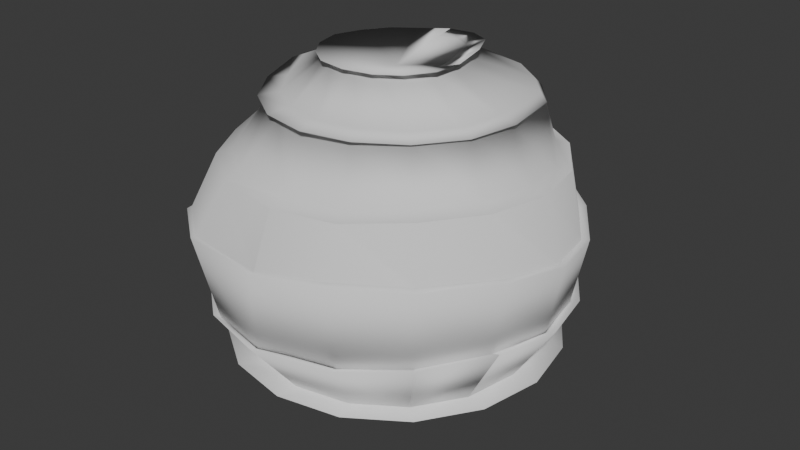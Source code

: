 # Source: Lettuce.blend  (saved by Blender 4.3.34; exported with 4.5.12 LTS)
import bpy
from mathutils import Matrix  # noqa: F401  (used for matrix-valued properties, if any)

bpy.ops.wm.read_factory_settings(use_empty=True)
scene = bpy.context.scene
scene.name = 'Scene'

# ---- collections
col_collection = bpy.data.collections.new('Collection'); scene.collection.children.link(col_collection)

# ---- world
world_world = bpy.data.worlds.new('World'); scene.world = world_world
world_world.use_nodes = True; world_world.node_tree.nodes.clear()
_N = world_world.node_tree.nodes; _L = world_world.node_tree.links
n0 = _N.new('ShaderNodeOutputWorld'); n0.name = 'World Output'; n0.location = (300, 300)
n1 = _N.new('ShaderNodeBackground'); n1.name = 'Background'; n1.location = (10, 300)
n1.inputs[0].default_value = (0.05088, 0.05088, 0.05088, 1.0)
_L.new(n1.outputs[0], n0.inputs[0])
n0.is_active_output = True
world_world.color = (0.05088, 0.05088, 0.05088)
world_world.sun_shadow_jitter_overblur = 0.0

# ---- meshes
me_sphere = bpy.data.meshes.new('Sphere')
me_sphere.from_pydata([(0.0, 0.9239, 0.3827), (0.007659, 1.054, 0.07072), (0.05794, 1.113, -0.3774), (0.0, 0.3827, -0.9239), (0.1786, 0.4114, 0.9519), (0.3162, 0.6996, 0.7174), (0.3536, 0.8536, 0.3827), (0.391, 0.9772, 0.06271), (0.4029, 1.019, -0.3653), (0.2749, 0.6686, -0.7112), (0.1464, 0.3536, -0.9239), (0.3037, 0.3419, 0.9584), (0.534, 0.5341, 0.7153), (0.6539, 0.6539, 0.3832), (0.7071, 0.7071, 0.0), (0.6533, 0.6533, -0.3827), (0.5, 0.5, -0.7071), (0.2706, 0.2706, -0.9239), (0.372, 0.1973, 0.9561), (0.7021, 0.3232, 0.7208), (0.8559, 0.3557, 0.3844), (0.9249, 0.3827, 0.002093), (0.8536, 0.3536, -0.3827), (0.6533, 0.2706, -0.7071), (0.3536, 0.1464, -0.9239), (0.4017, -0.003979, 0.9389), (0.7516, -0.01628, 0.719), (0.935, -0.00396, 0.4), (1.028, -0.007573, 0.06013), (0.9273, -0.0003773, -0.3778), (0.7071, -8.941e-08, -0.7071), (0.3827, -4.47e-08, -0.9239), (0.3807, -0.154, 0.9345), (0.6925, -0.2923, 0.7176), (0.874, -0.3639, 0.4214), (0.9825, -0.4057, 0.1372), (0.8856, -0.3754, -0.325), (0.6533, -0.2706, -0.7071), (0.3536, -0.1464, -0.9239), (0.2779, -0.2749, 0.926), (0.5165, -0.5127, 0.7136), (0.6778, -0.6712, 0.4321), (0.749, -0.7684, 0.1669), (0.6659, -0.6713, -0.35), (0.5, -0.5, -0.7071), (0.2706, -0.2706, -0.9239), (0.1464, -0.3536, 0.9239), (0.2735, -0.6571, 0.7101), (0.3583, -0.861, 0.3977), (0.4103, -0.9958, 0.1712), (0.3537, -0.8538, -0.3823), (0.2706, -0.6533, -0.7071), (0.1464, -0.3536, -0.9239), (-0.01079, -0.392, 0.9263), (-2.235e-07, -0.7071, 0.7071), (-0.0003614, -0.9259, 0.3867), (-0.003084, -1.048, 0.09417), (-0.02322, -0.9917, -0.3714), (-2.235e-07, -0.7071, -0.7071), (-0.003178, -0.3855, -0.9272), (-3.548e-09, 0.2647, -1.094), (-0.006956, 0.004769, 0.842), (-0.1691, -0.3723, 0.9296), (-0.2706, -0.6533, 0.7071), (-0.365, -0.8698, 0.4086), (-0.4521, -1.017, 0.1256), (-0.378, -0.9147, -0.3673), (-0.2706, -0.6533, -0.7071), (-0.1645, -0.3708, -0.9872), (-0.2889, -0.2856, 0.9287), (-0.5, -0.5, 0.7072), (-0.6606, -0.6651, 0.3995), (-0.7688, -0.7664, 0.09868), (-0.6533, -0.6533, -0.3827), (-0.5, -0.5, -0.7071), (-0.2869, -0.2862, -0.9841), (-0.3743, -0.1637, 0.9291), (-0.6625, -0.27, 0.7084), (-0.8536, -0.3536, 0.3827), (-0.9239, -0.3827, 0.0), (-0.8637, -0.3541, -0.3867), (-0.6639, -0.2711, -0.7113), (-0.371, -0.1631, -0.9852), (-0.4057, -0.01939, 0.9295), (-0.7526, 0.01188, 0.7249), (-0.9602, 0.01009, 0.4226), (-1.045, 0.00497, 0.05581), (-0.9401, -0.0004193, -0.388), (-0.7264, -0.0005671, -0.7137), (-0.3995, -0.01604, -0.9853), (-0.3538, 0.1469, 0.9261), (-0.6983, 0.2765, 0.7208), (-0.886, 0.3598, 0.4188), (-0.9742, 0.389, 0.06192), (-0.8536, 0.3536, -0.3827), (-0.6572, 0.2706, -0.7082), (-0.3573, 0.1419, -0.9688), (-0.2707, 0.2709, 0.9252), (-0.5, 0.5, 0.7071), (-0.6533, 0.6533, 0.3827), (-0.7071, 0.7071, 0.0), (-0.6533, 0.6533, -0.3827), (-0.5, 0.5, -0.7071), (-0.2706, 0.2706, -0.9239), (-0.1443, 0.3582, 0.9265), (-0.2706, 0.6533, 0.7071), (-0.3536, 0.8536, 0.3827), (-0.3827, 0.9239, 0.0), (-0.3536, 0.8536, -0.3827), (-0.2706, 0.6533, -0.7071), (-0.1464, 0.3536, -0.9239), (0.01899, 0.4207, 0.9406), (4.47e-07, 0.7071, 0.7071), (0.00319, 0.7189, -0.7102), (0.8856, -0.3754, -0.325), (0.6533, -0.2706, -0.7071), (0.6659, -0.6713, -0.35), (0.5, -0.5, -0.7071), (-3.016e-10, 0.3827, -1.039), (0.1464, 0.3536, -1.039), (0.2706, 0.2706, -1.039), (0.3536, 0.1464, -1.039), (0.3827, -4.295e-08, -1.039), (0.3536, -0.1464, -1.039), (0.2706, -0.2706, -1.039), (0.1464, -0.3536, -1.039), (-0.003135, -0.3855, -1.042), (-3.711e-09, 0.2647, -1.056), (-0.158, -0.3644, -1.071), (-0.2777, -0.2779, -1.066), (-0.3626, -0.1555, -1.07), (-0.3929, -0.00999, -1.076), (-0.3534, 0.1456, -1.062), (-0.2706, 0.2706, -1.039), (-0.1464, 0.3536, -1.039), (0.1013, 0.2446, -1.094), (0.1872, 0.1872, -1.094), (0.2446, 0.1013, -1.094), (0.2647, -1.564e-08, -1.094), (0.2446, -0.1013, -1.094), (0.1872, -0.1872, -1.094), (0.1012, -0.2446, -1.094), (-0.003682, -0.2681, -1.098), (0.2749, 0.6686, -0.7112), (-0.1175, -0.2588, -1.116), (-0.2019, -0.2001, -1.114), (-0.26, -0.1149, -1.115), (-0.2764, -0.01037, -1.113), (-0.2467, 0.09936, -1.1), (-0.1872, 0.1872, -1.094), (-0.1013, 0.2446, -1.094), (0.1013, 0.2446, -1.056), (0.1872, 0.1872, -1.056), (0.2446, 0.1013, -1.056), (0.2647, -1.625e-08, -1.056), (0.2446, -0.1013, -1.056), (0.1872, -0.1872, -1.056), (0.1013, -0.2446, -1.056), (-0.005889, -0.2701, -1.062), (-0.0007675, -0.0006539, -1.113), (-0.1188, -0.2603, -1.093), (-0.2034, -0.202, -1.091), (-0.2611, -0.1165, -1.093), (-0.2788, -0.01299, -1.093), (-0.2462, 0.09919, -1.075), (-0.187, 0.1872, -1.057), (-0.1013, 0.2446, -1.056), (0.1464, 0.3536, -0.9239), (0.0, 0.3827, -0.9239), (0.5, 0.5, -0.7071), (0.2706, 0.2706, -0.9239), (0.6533, 0.2706, -0.7071), (0.3536, 0.1464, -0.9239), (0.7071, -8.941e-08, -0.7071), (0.3827, -4.47e-08, -0.9239), (0.6533, -0.2706, -0.7071), (0.3536, -0.1464, -0.9239), (0.5, -0.5, -0.7071), (0.2706, -0.2706, -0.9239), (0.2706, -0.6533, -0.7071), (0.1464, -0.3536, -0.9239), (-2.235e-07, -0.7071, -0.7071), (-0.003178, -0.3855, -0.9272), (-0.2706, -0.6533, -0.7071), (-0.1645, -0.3708, -0.9872), (-0.5, -0.5, -0.7071), (-0.2869, -0.2862, -0.9841), (-0.6639, -0.2711, -0.7113), (-0.371, -0.1631, -0.9852), (-0.7264, -0.0005671, -0.7137), (-0.3995, -0.01604, -0.9853), (-0.6572, 0.2706, -0.7082), (-0.3573, 0.1419, -0.9688), (-0.5, 0.5, -0.7071), (-0.2706, 0.2706, -0.9239), (-0.2706, 0.6533, -0.7071), (-0.1464, 0.3536, -0.9239), (0.00319, 0.7189, -0.7102), (0.368, 0.8946, -0.6747), (0.1966, 0.4745, -0.961), (-8.604e-09, 0.5136, -0.961), (0.6711, 0.6711, -0.67), (0.3632, 0.3632, -0.961), (0.8768, 0.3632, -0.67), (0.4745, 0.1966, -0.961), (0.949, -1.404e-07, -0.67), (0.5136, -8.039e-08, -0.961), (0.8768, -0.3632, -0.67), (0.4745, -0.1966, -0.961), (0.6711, -0.6711, -0.67), (0.3632, -0.3632, -0.961), (0.3632, -0.8768, -0.67), (0.1966, -0.4745, -0.961), (-3.086e-07, -0.949, -0.67), (-1.686e-07, -0.5136, -0.961), (-0.3637, -0.8781, -0.6701), (-0.2056, -0.4823, -0.9761), (-0.6711, -0.6711, -0.67), (-0.3661, -0.3659, -0.9832), (-0.8769, -0.3632, -0.67), (-0.4763, -0.1995, -0.9976), (-0.949, 4.196e-07, -0.67), (-0.5141, -0.001862, -0.9937), (-0.8768, 0.3632, -0.67), (-0.4737, 0.1967, -0.9657), (-0.6711, 0.6711, -0.67), (-0.3632, 0.3632, -0.961), (-0.3632, 0.8768, -0.67), (-0.1966, 0.4745, -0.961), (0.01005, 0.9831, -0.6789), (0.4085, 1.044, -0.3117), (0.2992, 0.7552, -0.7314), (0.03156, 1.158, -0.3168), (0.716, 0.7293, -0.3651), (0.5461, 0.5594, -0.7247), (0.9379, 0.3971, -0.3651), (0.716, 0.3052, -0.7247), (1.039, -0.0003128, -0.3274), (0.7756, 0.005341, -0.7247), (0.9854, -0.4126, -0.2712), (0.716, -0.2945, -0.7247), (0.7403, -0.7532, -0.2986), (0.5461, -0.5487, -0.7247), (0.3882, -0.9473, -0.3514), (0.2919, -0.7186, -0.7247), (-0.03287, -1.089, -0.3216), (-0.007993, -0.7783, -0.7247), (-0.4151, -0.976, -0.3374), (-0.3079, -0.7186, -0.7247), (-0.7319, -0.7186, -0.3651), (-0.5621, -0.5487, -0.7247), (-0.9574, -0.3866, -0.3665), (-0.7417, -0.295, -0.7286), (-1.032, 0.005341, -0.3651), (-0.8089, 0.004941, -0.7302), (-0.9539, 0.3971, -0.3651), (-0.7338, 0.3052, -0.7251), (-0.7319, 0.7293, -0.3651), (-0.5621, 0.5594, -0.7247), (-0.3998, 0.9512, -0.3651), (-0.3079, 0.7293, -0.7247), (0.001815, 0.8255, -0.7342), (0.9854, -0.4126, -0.2712), (0.716, -0.2945, -0.7247), (0.7403, -0.7532, -0.2986), (0.5461, -0.5487, -0.7247), (0.003452, 1.082, 0.07165), (0.05018, 1.128, -0.3762), (0.4034, 0.9993, 0.06144), (0.4083, 1.025, -0.3643), (0.7384, 0.7384, 0.008465), (0.6822, 0.6822, -0.3911), (0.965, 0.3996, 0.009068), (0.8913, 0.3692, -0.3911), (1.069, -0.006002, 0.06307), (0.9714, -0.001152, -0.3818), (1.019, -0.4206, 0.1346), (0.9288, -0.3934, -0.3219), (0.775, -0.7909, 0.1522), (0.6983, -0.7051, -0.3491), (0.4257, -1.029, 0.1629), (0.37, -0.8924, -0.3891), (-0.0009957, -1.087, 0.101), (-0.02308, -1.031, -0.3722), (-0.4599, -1.039, 0.1232), (-0.3906, -0.9439, -0.3703), (-0.7878, -0.7851, 0.0863), (-0.6822, -0.6822, -0.3911), (-0.9647, -0.3996, 0.008465), (-0.8998, -0.3696, -0.3946), (-1.079, 0.00269, 0.05064), (-0.9743, -0.0002378, -0.3942), (-1.007, 0.4049, 0.05998), (-0.8913, 0.3692, -0.3911), (-0.7384, 0.7384, 0.008465), (-0.6822, 0.6822, -0.3911), (-0.3996, 0.9647, 0.008465), (-0.3692, 0.8913, -0.3911), (0.0, 0.9239, 0.3827), (0.007659, 1.054, 0.07072), (0.3536, 0.8536, 0.3827), (0.391, 0.9772, 0.06271), (0.6539, 0.6539, 0.3832), (0.7071, 0.7071, 0.0), (0.8559, 0.3557, 0.3844), (0.9249, 0.3827, 0.002093), (0.935, -0.00396, 0.4), (1.028, -0.007573, 0.06013), (0.874, -0.3639, 0.4214), (0.9825, -0.4057, 0.1372), (0.6778, -0.6712, 0.4321), (0.749, -0.7684, 0.1669), (0.3583, -0.861, 0.3977), (0.4103, -0.9958, 0.1712), (-0.0003614, -0.9259, 0.3867), (-0.003084, -1.048, 0.09417), (0.3295, 0.6797, 0.7152), (0.3195, 0.7713, 0.3983), (3.951e-09, 0.8348, 0.3983), (0.5219, 0.5254, 0.7121), (0.5994, 0.5989, 0.4049), (0.683, 0.3439, 0.7197), (0.7768, 0.3246, 0.402), (0.7131, -0.02747, 0.7156), (0.865, -0.009727, 0.4274), (0.6663, -0.2827, 0.7156), (0.8108, -0.3363, 0.4539), (0.4994, -0.4862, 0.7132), (0.6227, -0.6172, 0.4638), (0.2586, -0.607, 0.7018), (0.3294, -0.7859, 0.4226), (-1.98e-07, -0.6389, 0.6915), (-0.0002161, -0.8391, 0.4071), (-0.2454, -0.5921, 0.6937), (-0.3429, -0.8019, 0.4477), (-0.4535, -0.4552, 0.6957), (-0.6023, -0.6083, 0.4249), (-0.6092, -0.2435, 0.6941), (-0.7713, -0.3195, 0.3983), (-0.7173, 0.01431, 0.7255), (-0.9028, 0.01794, 0.4675), (-0.6715, 0.256, 0.725), (-0.8316, 0.3301, 0.4598), (-0.4518, 0.4518, 0.6915), (-0.5903, 0.5903, 0.3983), (-0.2445, 0.5903, 0.6915), (-0.3195, 0.7713, 0.3983), (0.001421, 0.6432, 0.6955), (0.1407, 0.3349, 0.9328), (0.3246, 0.6462, 0.7551), (0.2363, 0.2711, 0.9387), (0.505, 0.511, 0.7538), (0.2777, 0.139, 0.9277), (0.6494, 0.3429, 0.7604), (0.3114, 0.005633, 0.9197), (0.6734, -0.03697, 0.7549), (0.2946, -0.1214, 0.9113), (0.6344, -0.2705, 0.7569), (0.2241, -0.2238, 0.9078), (0.4739, -0.4575, 0.7503), (0.1207, -0.2915, 0.9056), (0.2359, -0.5541, 0.7368), (-0.01194, -0.3264, 0.907), (-1.786e-07, -0.5831, 0.7261), (-0.1444, -0.3116, 0.9104), (-0.224, -0.5405, 0.7282), (-0.2476, -0.2437, 0.9108), (-0.4135, -0.4147, 0.729), (-0.3164, -0.1417, 0.9108), (-0.5592, -0.2219, 0.7289), (-0.3363, -0.0176, 0.9097), (-0.6689, 0.01249, 0.7609), (-0.2924, 0.1209, 0.9086), (-0.6294, 0.2371, 0.7637), (-0.2237, 0.2243, 0.9104), (-0.4123, 0.4123, 0.7261), (-0.1213, 0.2928, 0.9103), (-0.2232, 0.5388, 0.7269), (0.009422, 0.3376, 0.9206), (0.003927, 0.5941, 0.7352)], [], [(47, 54, 331, 329), (111, 61, 4), (110, 3, 118, 134), (87, 94, 255, 253), (27, 34, 308, 306), (70, 63, 365, 367), (89, 82, 188, 190), (50, 43, 279, 281), (102, 95, 256, 258), (20, 27, 306, 304), (76, 83, 370, 368), (38, 31, 174, 176), (86, 93, 292, 290), (41, 34, 326, 328), (4, 61, 11), (89, 96, 132, 131), (82, 75, 186, 188), (29, 22, 273, 275), (63, 70, 335, 333), (11, 61, 18), (96, 103, 133, 132), (95, 88, 254, 256), (35, 28, 307, 309), (104, 111, 378, 376), (101, 94, 293, 295), (106, 99, 344, 346), (18, 61, 25), (31, 38, 123, 122), (114, 116, 264, 262), (48, 55, 314, 312), (112, 105, 377, 379), (95, 102, 193, 191), (24, 31, 122, 121), (36, 37, 240, 239), (28, 21, 305, 307), (11, 18, 352, 350), (52, 45, 178, 180), (94, 87, 291, 293), (55, 48, 330, 332), (25, 61, 32), (0, 6, 300, 298), (53, 62, 364, 362), (88, 95, 191, 189), (35, 42, 278, 276), (0, 106, 346, 318), (32, 61, 39), (75, 82, 130, 129), (44, 37, 115, 117), (103, 96, 192, 194), (100, 107, 296, 294), (105, 112, 347, 345), (39, 61, 46), (52, 59, 126, 125), (101, 108, 259, 257), (1, 0, 298, 299), (4, 11, 350, 348), (71, 64, 334, 336), (46, 61, 53), (82, 89, 131, 130), (44, 43, 241, 242), (56, 49, 313, 315), (25, 32, 356, 354), (17, 10, 167, 170), (108, 101, 295, 297), (10, 17, 120, 119), (117, 115, 263, 265), (56, 55, 64, 65), (19, 12, 351, 353), (23, 30, 173, 171), (1, 7, 268, 266), (12, 19, 321, 319), (53, 61, 62), (69, 76, 368, 366), (109, 113, 197, 195), (107, 1, 266, 296), (54, 63, 333, 331), (62, 61, 69), (45, 52, 125, 124), (116, 117, 265, 264), (65, 64, 71, 72), (10, 3, 168, 167), (8, 2, 267, 269), (5, 12, 319, 316), (69, 61, 76), (3, 10, 119, 118), (115, 114, 262, 263), (72, 71, 78, 79), (63, 54, 363, 365), (76, 61, 83), (103, 110, 134, 133), (2, 8, 230, 232), (79, 78, 85, 86), (12, 5, 349, 351), (31, 24, 172, 174), (49, 56, 282, 280), (77, 84, 339, 337), (30, 23, 236, 238), (86, 85, 92, 93), (39, 46, 360, 358), (96, 89, 190, 192), (2, 108, 297, 267), (26, 33, 325, 323), (83, 61, 90), (17, 24, 121, 120), (3, 110, 196, 168), (43, 36, 277, 279), (20, 13, 320, 322), (90, 61, 97), (68, 75, 129, 128), (113, 109, 260, 261), (93, 92, 99, 100), (84, 77, 369, 371), (65, 72, 286, 284), (6, 0, 318, 317), (97, 61, 104), (38, 45, 124, 123), (108, 2, 232, 259), (100, 99, 106, 107), (33, 26, 355, 357), (37, 44, 177, 175), (59, 68, 128, 126), (50, 57, 245, 243), (107, 106, 0, 1), (77, 70, 367, 369), (113, 9, 143, 197), (57, 50, 281, 283), (70, 77, 337, 335), (104, 61, 111), (9, 113, 261, 231), (36, 43, 116, 114), (43, 44, 117, 116), (37, 36, 114, 115), (128, 129, 145, 144), (120, 121, 137, 136), (126, 128, 144, 142), (134, 118, 60, 150), (119, 120, 136, 135), (125, 126, 142, 141), (133, 134, 150, 149), (118, 119, 135, 60), (132, 133, 149, 148), (124, 125, 141, 140), (131, 132, 148, 147), (123, 124, 140, 139), (130, 131, 147, 146), (122, 123, 139, 138), (129, 130, 146, 145), (121, 122, 138, 137), (149, 150, 166, 165), (60, 135, 151, 127), (148, 149, 165, 164), (140, 141, 157, 156), (147, 148, 164, 163), (139, 140, 156, 155), (146, 147, 163, 162), (138, 139, 155, 154), (145, 146, 162, 161), (137, 138, 154, 153), (144, 145, 161, 160), (136, 137, 153, 152), (142, 144, 160, 158), (150, 60, 127, 166), (135, 136, 152, 151), (141, 142, 158, 157), (159, 127, 151), (159, 151, 152), (159, 152, 153), (159, 153, 154), (159, 154, 155), (159, 155, 156), (159, 156, 157), (159, 157, 158), (159, 158, 160), (159, 160, 161), (159, 161, 162), (159, 162, 163), (159, 163, 164), (159, 164, 165), (159, 165, 166), (159, 166, 127), (177, 179, 211, 209), (180, 178, 210, 212), (185, 187, 219, 217), (170, 167, 199, 202), (195, 197, 229, 227), (188, 186, 218, 220), (143, 169, 201, 198), (193, 195, 227, 225), (175, 177, 209, 207), (196, 194, 226, 228), (178, 176, 208, 210), (183, 185, 217, 215), (167, 168, 200, 199), (186, 184, 216, 218), (191, 193, 225, 223), (173, 175, 207, 205), (44, 51, 179, 177), (68, 59, 182, 184), (74, 81, 187, 185), (24, 17, 170, 172), (30, 37, 175, 173), (81, 88, 189, 187), (9, 16, 169, 143), (58, 67, 183, 181), (16, 23, 171, 169), (75, 68, 184, 186), (59, 52, 180, 182), (110, 103, 194, 196), (67, 74, 185, 183), (45, 38, 176, 178), (51, 58, 181, 179), (102, 109, 195, 193), (200, 229, 198, 199), (199, 198, 201, 202), (202, 201, 203, 204), (204, 203, 205, 206), (206, 205, 207, 208), (208, 207, 209, 210), (210, 209, 211, 212), (212, 211, 213, 214), (214, 213, 215, 216), (216, 215, 217, 218), (218, 217, 219, 220), (220, 219, 221, 222), (222, 221, 223, 224), (224, 223, 225, 226), (226, 225, 227, 228), (228, 227, 229, 200), (197, 143, 198, 229), (172, 170, 202, 204), (190, 188, 220, 222), (168, 196, 228, 200), (169, 171, 203, 201), (187, 189, 221, 219), (182, 180, 212, 214), (179, 181, 213, 211), (174, 172, 204, 206), (189, 191, 223, 221), (171, 173, 205, 203), (192, 190, 222, 224), (184, 182, 214, 216), (181, 183, 215, 213), (176, 174, 206, 208), (194, 192, 224, 226), (261, 232, 230, 231), (231, 230, 233, 234), (234, 233, 235, 236), (236, 235, 237, 238), (238, 237, 239, 240), (242, 241, 243, 244), (244, 243, 245, 246), (246, 245, 247, 248), (248, 247, 249, 250), (250, 249, 251, 252), (252, 251, 253, 254), (254, 253, 255, 256), (256, 255, 257, 258), (258, 257, 259, 260), (260, 259, 232, 261), (263, 262, 264, 265), (51, 44, 242, 244), (94, 101, 257, 255), (22, 29, 237, 235), (81, 74, 250, 252), (37, 30, 238, 240), (88, 81, 252, 254), (43, 50, 243, 241), (16, 9, 231, 234), (67, 58, 246, 248), (73, 80, 251, 249), (23, 16, 234, 236), (29, 36, 239, 237), (80, 87, 253, 251), (8, 15, 233, 230), (57, 66, 247, 245), (15, 22, 235, 233), (74, 67, 248, 250), (58, 51, 244, 246), (109, 102, 258, 260), (66, 73, 249, 247), (267, 266, 268, 269), (269, 268, 270, 271), (271, 270, 272, 273), (273, 272, 274, 275), (275, 274, 276, 277), (277, 276, 278, 279), (279, 278, 280, 281), (281, 280, 282, 283), (283, 282, 284, 285), (285, 284, 286, 287), (287, 286, 288, 289), (289, 288, 290, 291), (291, 290, 292, 293), (293, 292, 294, 295), (295, 294, 296, 297), (297, 296, 266, 267), (93, 100, 294, 292), (21, 28, 274, 272), (80, 73, 287, 289), (36, 29, 275, 277), (87, 80, 289, 291), (42, 49, 280, 278), (15, 8, 269, 271), (66, 57, 283, 285), (72, 79, 288, 286), (22, 15, 271, 273), (28, 35, 276, 274), (79, 86, 290, 288), (7, 14, 270, 268), (56, 65, 284, 282), (14, 21, 272, 270), (73, 66, 285, 287), (299, 298, 300, 301), (301, 300, 302, 303), (303, 302, 304, 305), (305, 304, 306, 307), (307, 306, 308, 309), (309, 308, 310, 311), (311, 310, 312, 313), (313, 312, 314, 315), (55, 56, 315, 314), (42, 35, 309, 311), (7, 1, 299, 301), (21, 14, 303, 305), (34, 41, 310, 308), (49, 42, 311, 313), (14, 7, 301, 303), (13, 20, 304, 302), (41, 48, 312, 310), (6, 13, 302, 300), (318, 347, 316, 317), (317, 316, 319, 320), (320, 319, 321, 322), (322, 321, 323, 324), (324, 323, 325, 326), (326, 325, 327, 328), (328, 327, 329, 330), (330, 329, 331, 332), (332, 331, 333, 334), (334, 333, 335, 336), (336, 335, 337, 338), (338, 337, 339, 340), (340, 339, 341, 342), (342, 341, 343, 344), (344, 343, 345, 346), (346, 345, 347, 318), (98, 105, 345, 343), (33, 40, 327, 325), (92, 85, 340, 342), (99, 92, 342, 344), (27, 20, 322, 324), (112, 5, 316, 347), (84, 91, 341, 339), (48, 41, 328, 330), (91, 98, 343, 341), (19, 26, 323, 321), (78, 71, 336, 338), (34, 27, 324, 326), (40, 47, 329, 327), (13, 6, 317, 320), (85, 78, 338, 340), (64, 55, 332, 334), (379, 378, 348, 349), (349, 348, 350, 351), (351, 350, 352, 353), (353, 352, 354, 355), (355, 354, 356, 357), (357, 356, 358, 359), (359, 358, 360, 361), (361, 360, 362, 363), (363, 362, 364, 365), (365, 364, 366, 367), (367, 366, 368, 369), (369, 368, 370, 371), (371, 370, 372, 373), (373, 372, 374, 375), (375, 374, 376, 377), (377, 376, 378, 379), (54, 47, 361, 363), (62, 69, 366, 364), (105, 98, 375, 377), (40, 33, 357, 359), (46, 53, 362, 360), (97, 104, 376, 374), (5, 112, 379, 349), (32, 39, 358, 356), (91, 84, 371, 373), (98, 91, 373, 375), (26, 19, 353, 355), (111, 4, 348, 378), (83, 90, 372, 370), (47, 40, 359, 361), (90, 97, 374, 372), (18, 25, 354, 352)])
me_sphere.polygons.foreach_set('use_smooth', [True] * 394)
_uv = me_sphere.uv_layers.new(name='UVMap')
_uv.uv.foreach_set('vector', [0.3125, 0.75, 0.25, 0.75, 0.25, 0.75, 0.3125, 0.75, 0.75, 0.875, 0.7187, 1.0, 0.6875, 0.875, 0.8125, 0.125, 0.75, 0.125, 0.75, 0.125, 0.8125, 0.125, 1.0, 0.375, 0.9375, 0.375, 0.9375, 0.375, 1.0, 0.375, 0.5, 0.625, 0.4375, 0.625, 0.4375, 0.625, 0.5, 0.625, 0.125, 0.75, 0.1875, 0.75, 0.1875, 0.75, 0.125, 0.75, 0.0, 0.125, 0.0625, 0.125, 0.0625, 0.125, 0.0, 0.125, 0.3125, 0.375, 0.375, 0.375, 0.375, 0.375, 0.3125, 0.375, 0.875, 0.25, 0.9375, 0.25, 0.9375, 0.25, 0.875, 0.25, 0.5625, 0.625, 0.5, 0.625, 0.5, 0.625, 0.5625, 0.625, 0.0625, 0.875, 0.0, 0.875, 0.0, 0.875, 0.0625, 0.875, 0.4375, 0.125, 0.5, 0.125, 0.5, 0.125, 0.4375, 0.125, 1.0, 0.5, 0.9375, 0.5, 0.9375, 0.5, 1.0, 0.5, 0.375, 0.625, 0.4375, 0.625, 0.4375, 0.625, 0.375, 0.625, 0.6875, 0.875, 0.6562, 1.0, 0.625, 0.875, 1.0, 0.125, 0.9375, 0.125, 0.9375, 0.125, 1.0, 0.125, 0.0625, 0.125, 0.125, 0.125, 0.125, 0.125, 0.0625, 0.125, 0.5, 0.375, 0.5625, 0.375, 0.5625, 0.375, 0.5, 0.375, 0.1875, 0.75, 0.125, 0.75, 0.125, 0.75, 0.1875, 0.75, 0.625, 0.875, 0.5938, 1.0, 0.5625, 0.875, 0.9375, 0.125, 0.875, 0.125, 0.875, 0.125, 0.9375, 0.125, 0.9375, 0.25, 1.0, 0.25, 1.0, 0.25, 0.9375, 0.25, 0.4375, 0.5, 0.5, 0.5, 0.5, 0.5, 0.4375, 0.5, 0.8125, 0.875, 0.75, 0.875, 0.75, 0.875, 0.8125, 0.875, 0.875, 0.375, 0.9375, 0.375, 0.9375, 0.375, 0.875, 0.375, 0.8125, 0.625, 0.875, 0.625, 0.875, 0.625, 0.8125, 0.625, 0.5625, 0.875, 0.5312, 1.0, 0.5, 0.875, 0.5, 0.125, 0.4375, 0.125, 0.4375, 0.125, 0.5, 0.125, 0.4375, 0.375, 0.375, 0.375, 0.375, 0.375, 0.4375, 0.375, 0.3125, 0.625, 0.25, 0.625, 0.25, 0.625, 0.3125, 0.625, 0.75, 0.75, 0.8125, 0.75, 0.8125, 0.75, 0.75, 0.75, 0.9375, 0.25, 0.875, 0.25, 0.875, 0.25, 0.9375, 0.25, 0.5625, 0.125, 0.5, 0.125, 0.5, 0.125, 0.5625, 0.125, 0.4375, 0.375, 0.4375, 0.25, 0.4375, 0.25, 0.4375, 0.375, 0.5, 0.5, 0.5625, 0.5, 0.5625, 0.5, 0.5, 0.5, 0.625, 0.875, 0.5625, 0.875, 0.5625, 0.875, 0.625, 0.875, 0.3125, 0.125, 0.375, 0.125, 0.375, 0.125, 0.3125, 0.125, 0.9375, 0.375, 1.0, 0.375, 1.0, 0.375, 0.9375, 0.375, 0.25, 0.625, 0.3125, 0.625, 0.3125, 0.625, 0.25, 0.625, 0.5, 0.875, 0.4687, 1.0, 0.4375, 0.875, 0.75, 0.625, 0.6875, 0.625, 0.6875, 0.625, 0.75, 0.625, 0.25, 0.875, 0.1875, 0.875, 0.1875, 0.875, 0.25, 0.875, 1.0, 0.25, 0.9375, 0.25, 0.9375, 0.25, 1.0, 0.25, 0.4375, 0.5, 0.375, 0.5, 0.375, 0.5, 0.4375, 0.5, 0.75, 0.625, 0.8125, 0.625, 0.8125, 0.625, 0.75, 0.625, 0.4375, 0.875, 0.4062, 1.0, 0.375, 0.875, 0.125, 0.125, 0.0625, 0.125, 0.0625, 0.125, 0.125, 0.125, 0.375, 0.25, 0.4375, 0.25, 0.4375, 0.25, 0.375, 0.25, 0.875, 0.125, 0.9375, 0.125, 0.9375, 0.125, 0.875, 0.125, 0.875, 0.5, 0.8125, 0.5, 0.8125, 0.5, 0.875, 0.5, 0.8125, 0.75, 0.75, 0.75, 0.75, 0.75, 0.8125, 0.75, 0.375, 0.875, 0.3437, 1.0, 0.3125, 0.875, 0.3125, 0.125, 0.25, 0.125, 0.25, 0.125, 0.3125, 0.125, 0.875, 0.375, 0.8125, 0.375, 0.8125, 0.375, 0.875, 0.375, 0.75, 0.5, 0.75, 0.625, 0.75, 0.625, 0.75, 0.5, 0.6875, 0.875, 0.625, 0.875, 0.625, 0.875, 0.6875, 0.875, 0.125, 0.625, 0.1875, 0.625, 0.1875, 0.625, 0.125, 0.625, 0.3125, 0.875, 0.2812, 1.0, 0.25, 0.875, 0.0625, 0.125, 0.0, 0.125, 0.0, 0.125, 0.0625, 0.125, 0.375, 0.25, 0.375, 0.375, 0.375, 0.375, 0.375, 0.25, 0.25, 0.5, 0.3125, 0.5, 0.3125, 0.5, 0.25, 0.5, 0.5, 0.875, 0.4375, 0.875, 0.4375, 0.875, 0.5, 0.875, 0.625, 0.125, 0.6875, 0.125, 0.6875, 0.125, 0.625, 0.125, 0.8125, 0.375, 0.875, 0.375, 0.875, 0.375, 0.8125, 0.375, 0.6875, 0.125, 0.625, 0.125, 0.625, 0.125, 0.6875, 0.125, 0.375, 0.25, 0.4375, 0.25, 0.4375, 0.25, 0.375, 0.25, 0.25, 0.5, 0.25, 0.625, 0.1875, 0.625, 0.1875, 0.5, 0.5625, 0.75, 0.625, 0.75, 0.625, 0.75, 0.5625, 0.75, 0.5625, 0.25, 0.5, 0.25, 0.5, 0.25, 0.5625, 0.25, 0.75, 0.5, 0.6875, 0.5, 0.6875, 0.5, 0.75, 0.5, 0.625, 0.75, 0.5625, 0.75, 0.5625, 0.75, 0.625, 0.75, 0.25, 0.875, 0.2187, 1.0, 0.1875, 0.875, 0.125, 0.875, 0.0625, 0.875, 0.0625, 0.875, 0.125, 0.875, 0.8125, 0.25, 0.75, 0.25, 0.75, 0.25, 0.8125, 0.25, 0.8125, 0.5, 0.75, 0.5, 0.75, 0.5, 0.8125, 0.5, 0.25, 0.75, 0.1875, 0.75, 0.1875, 0.75, 0.25, 0.75, 0.1875, 0.875, 0.1562, 1.0, 0.125, 0.875, 0.375, 0.125, 0.3125, 0.125, 0.3125, 0.125, 0.375, 0.125, 0.375, 0.375, 0.375, 0.25, 0.375, 0.25, 0.375, 0.375, 0.1875, 0.5, 0.1875, 0.625, 0.125, 0.625, 0.125, 0.5, 0.6875, 0.125, 0.75, 0.125, 0.75, 0.125, 0.6875, 0.125, 0.6875, 0.375, 0.75, 0.375, 0.75, 0.375, 0.6875, 0.375, 0.6875, 0.75, 0.625, 0.75, 0.625, 0.75, 0.6875, 0.75, 0.125, 0.875, 0.09375, 1.0, 0.0625, 0.875, 0.75, 0.125, 0.6875, 0.125, 0.6875, 0.125, 0.75, 0.125, 0.4375, 0.25, 0.4375, 0.375, 0.4375, 0.375, 0.4375, 0.25, 0.125, 0.5, 0.125, 0.625, 0.0625, 0.625, 0.0625, 0.5, 0.1875, 0.75, 0.25, 0.75, 0.25, 0.75, 0.1875, 0.75, 0.0625, 0.875, 0.03125, 1.0, 0.0, 0.875, 0.875, 0.125, 0.8125, 0.125, 0.8125, 0.125, 0.875, 0.125, 0.75, 0.375, 0.6875, 0.375, 0.6875, 0.375, 0.75, 0.375, 0.0625, 0.5, 0.0625, 0.625, 0.0, 0.625, 0.0, 0.5, 0.625, 0.75, 0.6875, 0.75, 0.6875, 0.75, 0.625, 0.75, 0.5, 0.125, 0.5625, 0.125, 0.5625, 0.125, 0.5, 0.125, 0.3125, 0.5, 0.25, 0.5, 0.25, 0.5, 0.3125, 0.5, 0.0625, 0.75, 0.0, 0.75, 0.0, 0.75, 0.0625, 0.75, 0.5, 0.25, 0.5625, 0.25, 0.5625, 0.25, 0.5, 0.25, 1.0, 0.5, 1.0, 0.625, 0.9375, 0.625, 0.9375, 0.5, 0.375, 0.875, 0.3125, 0.875, 0.3125, 0.875, 0.375, 0.875, 0.9375, 0.125, 1.0, 0.125, 1.0, 0.125, 0.9375, 0.125, 0.75, 0.375, 0.8125, 0.375, 0.8125, 0.375, 0.75, 0.375, 0.5, 0.75, 0.4375, 0.75, 0.4375, 0.75, 0.5, 0.75, 1.0, 0.875, 0.9687, 1.0, 0.9375, 0.875, 0.625, 0.125, 0.5625, 0.125, 0.5625, 0.125, 0.625, 0.125, 0.75, 0.125, 0.8125, 0.125, 0.8125, 0.125, 0.75, 0.125, 0.375, 0.375, 0.4375, 0.375, 0.4375, 0.375, 0.375, 0.375, 0.5625, 0.625, 0.625, 0.625, 0.625, 0.625, 0.5625, 0.625, 0.9375, 0.875, 0.9062, 1.0, 0.875, 0.875, 0.1875, 0.125, 0.125, 0.125, 0.125, 0.125, 0.1875, 0.125, 0.75, 0.25, 0.8125, 0.25, 0.8125, 0.25, 0.75, 0.25, 0.9375, 0.5, 0.9375, 0.625, 0.875, 0.625, 0.875, 0.5, 0.0, 0.75, 0.0625, 0.75, 0.0625, 0.75, 0.0, 0.75, 0.1875, 0.5, 0.125, 0.5, 0.125, 0.5, 0.1875, 0.5, 0.6875, 0.625, 0.75, 0.625, 0.75, 0.625, 0.6875, 0.625, 0.875, 0.875, 0.8437, 1.0, 0.8125, 0.875, 0.4375, 0.125, 0.375, 0.125, 0.375, 0.125, 0.4375, 0.125, 0.8125, 0.375, 0.75, 0.375, 0.75, 0.375, 0.8125, 0.375, 0.875, 0.5, 0.875, 0.625, 0.8125, 0.625, 0.8125, 0.5, 0.4375, 0.75, 0.5, 0.75, 0.5, 0.75, 0.4375, 0.75, 0.4375, 0.25, 0.375, 0.25, 0.375, 0.25, 0.4375, 0.25, 0.25, 0.125, 0.1875, 0.125, 0.1875, 0.125, 0.25, 0.125, 0.3125, 0.375, 0.25, 0.375, 0.25, 0.375, 0.3125, 0.375, 0.8125, 0.5, 0.8125, 0.625, 0.75, 0.625, 0.75, 0.5, 0.0625, 0.75, 0.125, 0.75, 0.125, 0.75, 0.0625, 0.75, 0.75, 0.25, 0.6875, 0.25, 0.6875, 0.25, 0.75, 0.25, 0.25, 0.375, 0.3125, 0.375, 0.3125, 0.375, 0.25, 0.375, 0.125, 0.75, 0.0625, 0.75, 0.0625, 0.75, 0.125, 0.75, 0.8125, 0.875, 0.7812, 1.0, 0.75, 0.875, 0.6875, 0.25, 0.75, 0.25, 0.75, 0.25, 0.6875, 0.25, 0.4375, 0.375, 0.375, 0.375, 0.375, 0.375, 0.4375, 0.375, 0.375, 0.375, 0.375, 0.25, 0.375, 0.25, 0.375, 0.375, 0.4375, 0.25, 0.4375, 0.375, 0.4375, 0.375, 0.4375, 0.25, 0.1875, 0.125, 0.125, 0.125, 0.125, 0.125, 0.1875, 0.125, 0.625, 0.125, 0.5625, 0.125, 0.5625, 0.125, 0.625, 0.125, 0.25, 0.125, 0.1875, 0.125, 0.1875, 0.125, 0.25, 0.125, 0.8125, 0.125, 0.75, 0.125, 0.75, 0.125, 0.8125, 0.125, 0.6875, 0.125, 0.625, 0.125, 0.625, 0.125, 0.6875, 0.125, 0.3125, 0.125, 0.25, 0.125, 0.25, 0.125, 0.3125, 0.125, 0.875, 0.125, 0.8125, 0.125, 0.8125, 0.125, 0.875, 0.125, 0.75, 0.125, 0.6875, 0.125, 0.6875, 0.125, 0.75, 0.125, 0.9375, 0.125, 0.875, 0.125, 0.875, 0.125, 0.9375, 0.125, 0.375, 0.125, 0.3125, 0.125, 0.3125, 0.125, 0.375, 0.125, 1.0, 0.125, 0.9375, 0.125, 0.9375, 0.125, 1.0, 0.125, 0.4375, 0.125, 0.375, 0.125, 0.375, 0.125, 0.4375, 0.125, 0.0625, 0.125, 0.0, 0.125, 0.0, 0.125, 0.0625, 0.125, 0.5, 0.125, 0.4375, 0.125, 0.4375, 0.125, 0.5, 0.125, 0.125, 0.125, 0.0625, 0.125, 0.0625, 0.125, 0.125, 0.125, 0.5625, 0.125, 0.5, 0.125, 0.5, 0.125, 0.5625, 0.125, 0.875, 0.125, 0.8125, 0.125, 0.8125, 0.125, 0.875, 0.125, 0.75, 0.125, 0.6875, 0.125, 0.6875, 0.125, 0.75, 0.125, 0.9375, 0.125, 0.875, 0.125, 0.875, 0.125, 0.9375, 0.125, 0.375, 0.125, 0.3125, 0.125, 0.3125, 0.125, 0.375, 0.125, 1.0, 0.125, 0.9375, 0.125, 0.9375, 0.125, 1.0, 0.125, 0.4375, 0.125, 0.375, 0.125, 0.375, 0.125, 0.4375, 0.125, 0.0625, 0.125, 0.0, 0.125, 0.0, 0.125, 0.0625, 0.125, 0.5, 0.125, 0.4375, 0.125, 0.4375, 0.125, 0.5, 0.125, 0.125, 0.125, 0.0625, 0.125, 0.0625, 0.125, 0.125, 0.125, 0.5625, 0.125, 0.5, 0.125, 0.5, 0.125, 0.5625, 0.125, 0.1875, 0.125, 0.125, 0.125, 0.125, 0.125, 0.1875, 0.125, 0.625, 0.125, 0.5625, 0.125, 0.5625, 0.125, 0.625, 0.125, 0.25, 0.125, 0.1875, 0.125, 0.1875, 0.125, 0.25, 0.125, 0.8125, 0.125, 0.75, 0.125, 0.75, 0.125, 0.8125, 0.125, 0.6875, 0.125, 0.625, 0.125, 0.625, 0.125, 0.6875, 0.125, 0.3125, 0.125, 0.25, 0.125, 0.25, 0.125, 0.3125, 0.125, 0.7188, 0.0, 0.75, 0.125, 0.6875, 0.125, 0.6562, 0.0, 0.6875, 0.125, 0.625, 0.125, 0.5938, 0.0, 0.625, 0.125, 0.5625, 0.125, 0.5312, 0.0, 0.5625, 0.125, 0.5, 0.125, 0.4687, 0.0, 0.5, 0.125, 0.4375, 0.125, 0.4062, 0.0, 0.4375, 0.125, 0.375, 0.125, 0.3437, 0.0, 0.375, 0.125, 0.3125, 0.125, 0.2812, 0.0, 0.3125, 0.125, 0.25, 0.125, 0.2187, 0.0, 0.25, 0.125, 0.1875, 0.125, 0.1562, 0.0, 0.1875, 0.125, 0.125, 0.125, 0.09375, 0.0, 0.125, 0.125, 0.0625, 0.125, 0.03125, 0.0, 0.0625, 0.125, 0.0, 0.125, 0.9687, 0.0, 1.0, 0.125, 0.9375, 0.125, 0.9062, 0.0, 0.9375, 0.125, 0.875, 0.125, 0.8437, 0.0, 0.875, 0.125, 0.8125, 0.125, 0.7812, 0.0, 0.8125, 0.125, 0.75, 0.125, 0.375, 0.25, 0.3125, 0.25, 0.3125, 0.25, 0.375, 0.25, 0.3125, 0.125, 0.375, 0.125, 0.375, 0.125, 0.3125, 0.125, 0.125, 0.25, 0.0625, 0.25, 0.0625, 0.25, 0.125, 0.25, 0.625, 0.125, 0.6875, 0.125, 0.6875, 0.125, 0.625, 0.125, 0.8125, 0.25, 0.75, 0.25, 0.75, 0.25, 0.8125, 0.25, 0.0625, 0.125, 0.125, 0.125, 0.125, 0.125, 0.0625, 0.125, 0.6875, 0.25, 0.625, 0.25, 0.625, 0.25, 0.6875, 0.25, 0.875, 0.25, 0.8125, 0.25, 0.8125, 0.25, 0.875, 0.25, 0.4375, 0.25, 0.375, 0.25, 0.375, 0.25, 0.4375, 0.25, 0.8125, 0.125, 0.875, 0.125, 0.875, 0.125, 0.8125, 0.125, 0.375, 0.125, 0.4375, 0.125, 0.4375, 0.125, 0.375, 0.125, 0.1875, 0.25, 0.125, 0.25, 0.125, 0.25, 0.1875, 0.25, 0.6875, 0.125, 0.75, 0.125, 0.75, 0.125, 0.6875, 0.125, 0.125, 0.125, 0.1875, 0.125, 0.1875, 0.125, 0.125, 0.125, 0.9375, 0.25, 0.875, 0.25, 0.875, 0.25, 0.9375, 0.25, 0.5, 0.25, 0.4375, 0.25, 0.4375, 0.25, 0.5, 0.25, 0.375, 0.25, 0.3125, 0.25, 0.3125, 0.25, 0.375, 0.25, 0.1875, 0.125, 0.25, 0.125, 0.25, 0.125, 0.1875, 0.125, 0.125, 0.25, 0.0625, 0.25, 0.0625, 0.25, 0.125, 0.25, 0.5625, 0.125, 0.625, 0.125, 0.625, 0.125, 0.5625, 0.125, 0.5, 0.25, 0.4375, 0.25, 0.4375, 0.25, 0.5, 0.25, 0.0625, 0.25, 0.0, 0.25, 0.0, 0.25, 0.0625, 0.25, 0.6875, 0.25, 0.625, 0.25, 0.625, 0.25, 0.6875, 0.25, 0.25, 0.25, 0.1875, 0.25, 0.1875, 0.25, 0.25, 0.25, 0.625, 0.25, 0.5625, 0.25, 0.5625, 0.25, 0.625, 0.25, 0.125, 0.125, 0.1875, 0.125, 0.1875, 0.125, 0.125, 0.125, 0.25, 0.125, 0.3125, 0.125, 0.3125, 0.125, 0.25, 0.125, 0.8125, 0.125, 0.875, 0.125, 0.875, 0.125, 0.8125, 0.125, 0.1875, 0.25, 0.125, 0.25, 0.125, 0.25, 0.1875, 0.25, 0.375, 0.125, 0.4375, 0.125, 0.4375, 0.125, 0.375, 0.125, 0.3125, 0.25, 0.25, 0.25, 0.25, 0.25, 0.3125, 0.25, 0.875, 0.25, 0.8125, 0.25, 0.8125, 0.25, 0.875, 0.25, 0.75, 0.125, 0.75, 0.25, 0.6875, 0.25, 0.6875, 0.125, 0.6875, 0.125, 0.6875, 0.25, 0.625, 0.25, 0.625, 0.125, 0.625, 0.125, 0.625, 0.25, 0.5625, 0.25, 0.5625, 0.125, 0.5625, 0.125, 0.5625, 0.25, 0.5, 0.25, 0.5, 0.125, 0.5, 0.125, 0.5, 0.25, 0.4375, 0.25, 0.4375, 0.125, 0.4375, 0.125, 0.4375, 0.25, 0.375, 0.25, 0.375, 0.125, 0.375, 0.125, 0.375, 0.25, 0.3125, 0.25, 0.3125, 0.125, 0.3125, 0.125, 0.3125, 0.25, 0.25, 0.25, 0.25, 0.125, 0.25, 0.125, 0.25, 0.25, 0.1875, 0.25, 0.1875, 0.125, 0.1875, 0.125, 0.1875, 0.25, 0.125, 0.25, 0.125, 0.125, 0.125, 0.125, 0.125, 0.25, 0.0625, 0.25, 0.0625, 0.125, 0.0625, 0.125, 0.0625, 0.25, 0.0, 0.25, 0.0, 0.125, 1.0, 0.125, 1.0, 0.25, 0.9375, 0.25, 0.9375, 0.125, 0.9375, 0.125, 0.9375, 0.25, 0.875, 0.25, 0.875, 0.125, 0.875, 0.125, 0.875, 0.25, 0.8125, 0.25, 0.8125, 0.125, 0.8125, 0.125, 0.8125, 0.25, 0.75, 0.25, 0.75, 0.125, 0.75, 0.25, 0.6875, 0.25, 0.6875, 0.25, 0.75, 0.25, 0.5625, 0.125, 0.625, 0.125, 0.625, 0.125, 0.5625, 0.125, 0.0, 0.125, 0.0625, 0.125, 0.0625, 0.125, 0.0, 0.125, 0.75, 0.125, 0.8125, 0.125, 0.8125, 0.125, 0.75, 0.125, 0.625, 0.25, 0.5625, 0.25, 0.5625, 0.25, 0.625, 0.25, 0.0625, 0.25, 0.0, 0.25, 0.0, 0.25, 0.0625, 0.25, 0.25, 0.125, 0.3125, 0.125, 0.3125, 0.125, 0.25, 0.125, 0.3125, 0.25, 0.25, 0.25, 0.25, 0.25, 0.3125, 0.25, 0.5, 0.125, 0.5625, 0.125, 0.5625, 0.125, 0.5, 0.125, 1.0, 0.25, 0.9375, 0.25, 0.9375, 0.25, 1.0, 0.25, 0.5625, 0.25, 0.5, 0.25, 0.5, 0.25, 0.5625, 0.25, 0.9375, 0.125, 1.0, 0.125, 1.0, 0.125, 0.9375, 0.125, 0.1875, 0.125, 0.25, 0.125, 0.25, 0.125, 0.1875, 0.125, 0.25, 0.25, 0.1875, 0.25, 0.1875, 0.25, 0.25, 0.25, 0.4375, 0.125, 0.5, 0.125, 0.5, 0.125, 0.4375, 0.125, 0.875, 0.125, 0.9375, 0.125, 0.9375, 0.125, 0.875, 0.125, 0.75, 0.25, 0.75, 0.375, 0.6875, 0.375, 0.6875, 0.25, 0.6875, 0.25, 0.6875, 0.375, 0.625, 0.375, 0.625, 0.25, 0.625, 0.25, 0.625, 0.375, 0.5625, 0.375, 0.5625, 0.25, 0.5625, 0.25, 0.5625, 0.375, 0.5, 0.375, 0.5, 0.25, 0.5, 0.25, 0.5, 0.375, 0.4375, 0.375, 0.4375, 0.25, 0.375, 0.25, 0.375, 0.375, 0.3125, 0.375, 0.3125, 0.25, 0.3125, 0.25, 0.3125, 0.375, 0.25, 0.375, 0.25, 0.25, 0.25, 0.25, 0.25, 0.375, 0.1875, 0.375, 0.1875, 0.25, 0.1875, 0.25, 0.1875, 0.375, 0.125, 0.375, 0.125, 0.25, 0.125, 0.25, 0.125, 0.375, 0.0625, 0.375, 0.0625, 0.25, 0.0625, 0.25, 0.0625, 0.375, 0.0, 0.375, 0.0, 0.25, 1.0, 0.25, 1.0, 0.375, 0.9375, 0.375, 0.9375, 0.25, 0.9375, 0.25, 0.9375, 0.375, 0.875, 0.375, 0.875, 0.25, 0.875, 0.25, 0.875, 0.375, 0.8125, 0.375, 0.8125, 0.25, 0.8125, 0.25, 0.8125, 0.375, 0.75, 0.375, 0.75, 0.25, 0.4375, 0.25, 0.4375, 0.375, 0.375, 0.375, 0.375, 0.25, 0.3125, 0.25, 0.375, 0.25, 0.375, 0.25, 0.3125, 0.25, 0.9375, 0.375, 0.875, 0.375, 0.875, 0.375, 0.9375, 0.375, 0.5625, 0.375, 0.5, 0.375, 0.5, 0.375, 0.5625, 0.375, 0.0625, 0.25, 0.125, 0.25, 0.125, 0.25, 0.0625, 0.25, 0.4375, 0.25, 0.5, 0.25, 0.5, 0.25, 0.4375, 0.25, 0.0, 0.25, 0.0625, 0.25, 0.0625, 0.25, 0.0, 0.25, 0.375, 0.375, 0.3125, 0.375, 0.3125, 0.375, 0.375, 0.375, 0.625, 0.25, 0.6875, 0.25, 0.6875, 0.25, 0.625, 0.25, 0.1875, 0.25, 0.25, 0.25, 0.25, 0.25, 0.1875, 0.25, 0.125, 0.375, 0.0625, 0.375, 0.0625, 0.375, 0.125, 0.375, 0.5625, 0.25, 0.625, 0.25, 0.625, 0.25, 0.5625, 0.25, 0.5, 0.375, 0.4375, 0.375, 0.4375, 0.375, 0.5, 0.375, 0.0625, 0.375, 0.0, 0.375, 0.0, 0.375, 0.0625, 0.375, 0.6875, 0.375, 0.625, 0.375, 0.625, 0.375, 0.6875, 0.375, 0.25, 0.375, 0.1875, 0.375, 0.1875, 0.375, 0.25, 0.375, 0.625, 0.375, 0.5625, 0.375, 0.5625, 0.375, 0.625, 0.375, 0.125, 0.25, 0.1875, 0.25, 0.1875, 0.25, 0.125, 0.25, 0.25, 0.25, 0.3125, 0.25, 0.3125, 0.25, 0.25, 0.25, 0.8125, 0.25, 0.875, 0.25, 0.875, 0.25, 0.8125, 0.25, 0.1875, 0.375, 0.125, 0.375, 0.125, 0.375, 0.1875, 0.375, 0.75, 0.375, 0.75, 0.5, 0.6875, 0.5, 0.6875, 0.375, 0.6875, 0.375, 0.6875, 0.5, 0.625, 0.5, 0.625, 0.375, 0.625, 0.375, 0.625, 0.5, 0.5625, 0.5, 0.5625, 0.375, 0.5625, 0.375, 0.5625, 0.5, 0.5, 0.5, 0.5, 0.375, 0.5, 0.375, 0.5, 0.5, 0.4375, 0.5, 0.4375, 0.375, 0.4375, 0.375, 0.4375, 0.5, 0.375, 0.5, 0.375, 0.375, 0.375, 0.375, 0.375, 0.5, 0.3125, 0.5, 0.3125, 0.375, 0.3125, 0.375, 0.3125, 0.5, 0.25, 0.5, 0.25, 0.375, 0.25, 0.375, 0.25, 0.5, 0.1875, 0.5, 0.1875, 0.375, 0.1875, 0.375, 0.1875, 0.5, 0.125, 0.5, 0.125, 0.375, 0.125, 0.375, 0.125, 0.5, 0.0625, 0.5, 0.0625, 0.375, 0.0625, 0.375, 0.0625, 0.5, 0.0, 0.5, 0.0, 0.375, 1.0, 0.375, 1.0, 0.5, 0.9375, 0.5, 0.9375, 0.375, 0.9375, 0.375, 0.9375, 0.5, 0.875, 0.5, 0.875, 0.375, 0.875, 0.375, 0.875, 0.5, 0.8125, 0.5, 0.8125, 0.375, 0.8125, 0.375, 0.8125, 0.5, 0.75, 0.5, 0.75, 0.375, 0.9375, 0.5, 0.875, 0.5, 0.875, 0.5, 0.9375, 0.5, 0.5625, 0.5, 0.5, 0.5, 0.5, 0.5, 0.5625, 0.5, 0.0625, 0.375, 0.125, 0.375, 0.125, 0.375, 0.0625, 0.375, 0.4375, 0.375, 0.5, 0.375, 0.5, 0.375, 0.4375, 0.375, 0.0, 0.375, 0.0625, 0.375, 0.0625, 0.375, 0.0, 0.375, 0.375, 0.5, 0.3125, 0.5, 0.3125, 0.5, 0.375, 0.5, 0.625, 0.375, 0.6875, 0.375, 0.6875, 0.375, 0.625, 0.375, 0.1875, 0.375, 0.25, 0.375, 0.25, 0.375, 0.1875, 0.375, 0.125, 0.5, 0.0625, 0.5, 0.0625, 0.5, 0.125, 0.5, 0.5625, 0.375, 0.625, 0.375, 0.625, 0.375, 0.5625, 0.375, 0.5, 0.5, 0.4375, 0.5, 0.4375, 0.5, 0.5, 0.5, 0.0625, 0.5, 0.0, 0.5, 0.0, 0.5, 0.0625, 0.5, 0.6875, 0.5, 0.625, 0.5, 0.625, 0.5, 0.6875, 0.5, 0.25, 0.5, 0.1875, 0.5, 0.1875, 0.5, 0.25, 0.5, 0.625, 0.5, 0.5625, 0.5, 0.5625, 0.5, 0.625, 0.5, 0.125, 0.375, 0.1875, 0.375, 0.1875, 0.375, 0.125, 0.375, 0.75, 0.5, 0.75, 0.625, 0.6875, 0.625, 0.6875, 0.5, 0.6875, 0.5, 0.6875, 0.625, 0.625, 0.625, 0.625, 0.5, 0.625, 0.5, 0.625, 0.625, 0.5625, 0.625, 0.5625, 0.5, 0.5625, 0.5, 0.5625, 0.625, 0.5, 0.625, 0.5, 0.5, 0.5, 0.5, 0.5, 0.625, 0.4375, 0.625, 0.4375, 0.5, 0.4375, 0.5, 0.4375, 0.625, 0.375, 0.625, 0.375, 0.5, 0.375, 0.5, 0.375, 0.625, 0.3125, 0.625, 0.3125, 0.5, 0.3125, 0.5, 0.3125, 0.625, 0.25, 0.625, 0.25, 0.5, 0.25, 0.625, 0.25, 0.5, 0.25, 0.5, 0.25, 0.625, 0.375, 0.5, 0.4375, 0.5, 0.4375, 0.5, 0.375, 0.5, 0.6875, 0.5, 0.75, 0.5, 0.75, 0.5, 0.6875, 0.5, 0.5625, 0.5, 0.625, 0.5, 0.625, 0.5, 0.5625, 0.5, 0.4375, 0.625, 0.375, 0.625, 0.375, 0.625, 0.4375, 0.625, 0.3125, 0.5, 0.375, 0.5, 0.375, 0.5, 0.3125, 0.5, 0.625, 0.5, 0.6875, 0.5, 0.6875, 0.5, 0.625, 0.5, 0.625, 0.625, 0.5625, 0.625, 0.5625, 0.625, 0.625, 0.625, 0.375, 0.625, 0.3125, 0.625, 0.3125, 0.625, 0.375, 0.625, 0.6875, 0.625, 0.625, 0.625, 0.625, 0.625, 0.6875, 0.625, 0.75, 0.625, 0.75, 0.75, 0.6875, 0.75, 0.6875, 0.625, 0.6875, 0.625, 0.6875, 0.75, 0.625, 0.75, 0.625, 0.625, 0.625, 0.625, 0.625, 0.75, 0.5625, 0.75, 0.5625, 0.625, 0.5625, 0.625, 0.5625, 0.75, 0.5, 0.75, 0.5, 0.625, 0.5, 0.625, 0.5, 0.75, 0.4375, 0.75, 0.4375, 0.625, 0.4375, 0.625, 0.4375, 0.75, 0.375, 0.75, 0.375, 0.625, 0.375, 0.625, 0.375, 0.75, 0.3125, 0.75, 0.3125, 0.625, 0.3125, 0.625, 0.3125, 0.75, 0.25, 0.75, 0.25, 0.625, 0.25, 0.625, 0.25, 0.75, 0.1875, 0.75, 0.1875, 0.625, 0.1875, 0.625, 0.1875, 0.75, 0.125, 0.75, 0.125, 0.625, 0.125, 0.625, 0.125, 0.75, 0.0625, 0.75, 0.0625, 0.625, 0.0625, 0.625, 0.0625, 0.75, 0.0, 0.75, 0.0, 0.625, 1.0, 0.625, 1.0, 0.75, 0.9375, 0.75, 0.9375, 0.625, 0.9375, 0.625, 0.9375, 0.75, 0.875, 0.75, 0.875, 0.625, 0.875, 0.625, 0.875, 0.75, 0.8125, 0.75, 0.8125, 0.625, 0.8125, 0.625, 0.8125, 0.75, 0.75, 0.75, 0.75, 0.625, 0.875, 0.75, 0.8125, 0.75, 0.8125, 0.75, 0.875, 0.75, 0.4375, 0.75, 0.375, 0.75, 0.375, 0.75, 0.4375, 0.75, 0.9375, 0.625, 1.0, 0.625, 1.0, 0.625, 0.9375, 0.625, 0.875, 0.625, 0.9375, 0.625, 0.9375, 0.625, 0.875, 0.625, 0.5, 0.625, 0.5625, 0.625, 0.5625, 0.625, 0.5, 0.625, 0.75, 0.75, 0.6875, 0.75, 0.6875, 0.75, 0.75, 0.75, 1.0, 0.75, 0.9375, 0.75, 0.9375, 0.75, 1.0, 0.75, 0.3125, 0.625, 0.375, 0.625, 0.375, 0.625, 0.3125, 0.625, 0.9375, 0.75, 0.875, 0.75, 0.875, 0.75, 0.9375, 0.75, 0.5625, 0.75, 0.5, 0.75, 0.5, 0.75, 0.5625, 0.75, 0.0625, 0.625, 0.125, 0.625, 0.125, 0.625, 0.0625, 0.625, 0.4375, 0.625, 0.5, 0.625, 0.5, 0.625, 0.4375, 0.625, 0.375, 0.75, 0.3125, 0.75, 0.3125, 0.75, 0.375, 0.75, 0.625, 0.625, 0.6875, 0.625, 0.6875, 0.625, 0.625, 0.625, 0.0, 0.625, 0.0625, 0.625, 0.0625, 0.625, 0.0, 0.625, 0.1875, 0.625, 0.25, 0.625, 0.25, 0.625, 0.1875, 0.625, 0.75, 0.75, 0.75, 0.875, 0.6875, 0.875, 0.6875, 0.75, 0.6875, 0.75, 0.6875, 0.875, 0.625, 0.875, 0.625, 0.75, 0.625, 0.75, 0.625, 0.875, 0.5625, 0.875, 0.5625, 0.75, 0.5625, 0.75, 0.5625, 0.875, 0.5, 0.875, 0.5, 0.75, 0.5, 0.75, 0.5, 0.875, 0.4375, 0.875, 0.4375, 0.75, 0.4375, 0.75, 0.4375, 0.875, 0.375, 0.875, 0.375, 0.75, 0.375, 0.75, 0.375, 0.875, 0.3125, 0.875, 0.3125, 0.75, 0.3125, 0.75, 0.3125, 0.875, 0.25, 0.875, 0.25, 0.75, 0.25, 0.75, 0.25, 0.875, 0.1875, 0.875, 0.1875, 0.75, 0.1875, 0.75, 0.1875, 0.875, 0.125, 0.875, 0.125, 0.75, 0.125, 0.75, 0.125, 0.875, 0.0625, 0.875, 0.0625, 0.75, 0.0625, 0.75, 0.0625, 0.875, 0.0, 0.875, 0.0, 0.75, 1.0, 0.75, 1.0, 0.875, 0.9375, 0.875, 0.9375, 0.75, 0.9375, 0.75, 0.9375, 0.875, 0.875, 0.875, 0.875, 0.75, 0.875, 0.75, 0.875, 0.875, 0.8125, 0.875, 0.8125, 0.75, 0.8125, 0.75, 0.8125, 0.875, 0.75, 0.875, 0.75, 0.75, 0.25, 0.75, 0.3125, 0.75, 0.3125, 0.75, 0.25, 0.75, 0.1875, 0.875, 0.125, 0.875, 0.125, 0.875, 0.1875, 0.875, 0.8125, 0.75, 0.875, 0.75, 0.875, 0.75, 0.8125, 0.75, 0.375, 0.75, 0.4375, 0.75, 0.4375, 0.75, 0.375, 0.75, 0.3125, 0.875, 0.25, 0.875, 0.25, 0.875, 0.3125, 0.875, 0.875, 0.875, 0.8125, 0.875, 0.8125, 0.875, 0.875, 0.875, 0.6875, 0.75, 0.75, 0.75, 0.75, 0.75, 0.6875, 0.75, 0.4375, 0.875, 0.375, 0.875, 0.375, 0.875, 0.4375, 0.875, 0.9375, 0.75, 1.0, 0.75, 1.0, 0.75, 0.9375, 0.75, 0.875, 0.75, 0.9375, 0.75, 0.9375, 0.75, 0.875, 0.75, 0.5, 0.75, 0.5625, 0.75, 0.5625, 0.75, 0.5, 0.75, 0.75, 0.875, 0.6875, 0.875, 0.6875, 0.875, 0.75, 0.875, 1.0, 0.875, 0.9375, 0.875, 0.9375, 0.875, 1.0, 0.875, 0.3125, 0.75, 0.375, 0.75, 0.375, 0.75, 0.3125, 0.75, 0.9375, 0.875, 0.875, 0.875, 0.875, 0.875, 0.9375, 0.875, 0.5625, 0.875, 0.5, 0.875, 0.5, 0.875, 0.5625, 0.875])
me_sphere.update()

# ---- objects
ob_sphere = bpy.data.objects.new('Sphere', me_sphere)

# ---- transforms, parenting, visibility, modifiers, constraints
ob_sphere.location = (0.0, 0.0, 0.0)

# ---- collection membership
col_collection.objects.link(ob_sphere)

# ---- scene / render settings (as saved in the file)
scene.frame_start = 1; scene.frame_end = 250; scene.frame_set(1)
scene.render.engine = 'BLENDER_EEVEE_NEXT'
bpy.context.view_layer.update()

# ---- added for rendering (the .blend has no active camera and no usable light): camera, sun
cam_auto = bpy.data.cameras.new('AutoCamera')
cam_auto.lens = 50.0
cam_auto.sensor_width = 36.0
cam_auto.clip_end = 1000.0
ob_auto_camera = bpy.data.objects.new('AutoCamera', cam_auto)
scene.collection.objects.link(ob_auto_camera)
ob_auto_camera.location = (3.45317, -4.11487, 2.68746)
ob_auto_camera.rotation_euler = (1.09748, -7.21219e-08, 0.694738)
scene.camera = ob_auto_camera
light_auto_sun = bpy.data.lights.new('AutoSun', 'SUN')
light_auto_sun.energy = 3.0
light_auto_sun.angle = 0.0523599
ob_auto_sun = bpy.data.objects.new('AutoSun', light_auto_sun)
scene.collection.objects.link(ob_auto_sun)
ob_auto_sun.rotation_euler = (0.872665, 0.174533, 0.523599)
bpy.context.view_layer.update()
